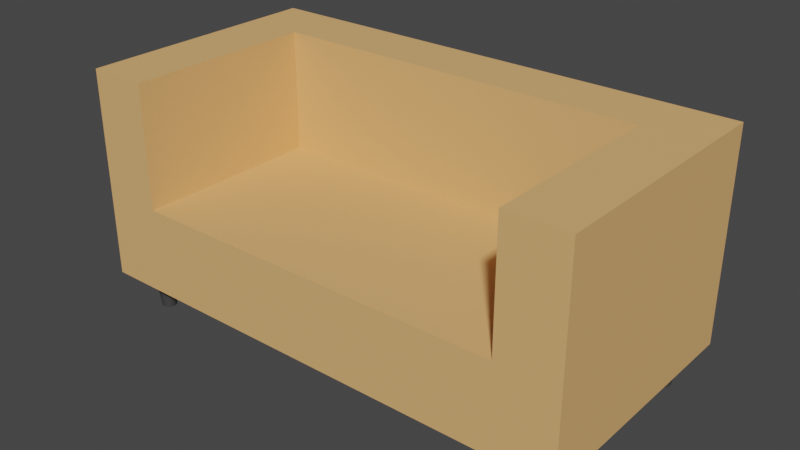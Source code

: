 # Source: Sofa.blend  (saved by Blender 3.3.6; exported with 4.5.12 LTS)
import bpy
from mathutils import Matrix  # noqa: F401  (used for matrix-valued properties, if any)

bpy.ops.wm.read_factory_settings(use_empty=True)
scene = bpy.context.scene
scene.name = 'Scene'

# ---- collections
col_collection = bpy.data.collections.new('Collection'); scene.collection.children.link(col_collection)

# ---- materials (node trees are filled in below, after node groups)
mat_textile = bpy.data.materials.new('textile')
mat_textile.use_transparent_shadow = False
mat_ben = bpy.data.materials.new('Ben')
mat_ben.use_transparent_shadow = False

# ---- node groups
ng_auto_smooth = bpy.data.node_groups.new('Auto Smooth', 'GeometryNodeTree')
_s = ng_auto_smooth.interface.new_socket(name='Geometry', in_out='OUTPUT', socket_type='NodeSocketGeometry')
_s = ng_auto_smooth.interface.new_socket(name='Geometry', in_out='INPUT', socket_type='NodeSocketGeometry')
_s = ng_auto_smooth.interface.new_socket(name='Angle', in_out='INPUT', socket_type='NodeSocketFloat')
_s.subtype = 'ANGLE'
_s.min_value = 0.0
_s.max_value = 3.142
ng_auto_smooth.is_modifier = True
_N = ng_auto_smooth.nodes; _L = ng_auto_smooth.links
n0 = _N.new('NodeGroupOutput'); n0.name = 'Group Output'; n0.location = (480, -100)
n1 = _N.new('NodeGroupInput'); n1.name = 'Group Input'; n1.location = (-420, -300)
n2 = _N.new('NodeGroupInput'); n2.name = 'Group Input.001'; n2.location = (-60, -100)
n3 = _N.new('GeometryNodeSetShadeSmooth'); n3.name = 'Set Shade Smooth'; n3.location = (120, -100)
n3.domain = 'EDGE'
n4 = _N.new('GeometryNodeSetShadeSmooth'); n4.name = 'Set Shade Smooth.001'; n4.location = (300, -100)
n5 = _N.new('GeometryNodeInputMeshEdgeAngle'); n5.name = 'Edge Angle'; n5.location = (-420, -220)
n6 = _N.new('GeometryNodeInputEdgeSmooth'); n6.name = 'Is Edge Smooth'; n6.location = (-60, -160)
n7 = _N.new('GeometryNodeInputShadeSmooth'); n7.name = 'Is Face Smooth'; n7.location = (-240, -340)
n8 = _N.new('FunctionNodeBooleanMath'); n8.name = 'Boolean Math'; n8.location = (-60, -220)
n9 = _N.new('FunctionNodeCompare'); n9.name = 'Compare'; n9.location = (-240, -180)
n9.operation = 'LESS_EQUAL'
_L.new(n5.outputs[0], n9.inputs[0])
_L.new(n4.outputs[0], n0.inputs[0])
_L.new(n1.outputs[1], n9.inputs[1])
_L.new(n9.outputs[0], n8.inputs[0])
_L.new(n7.outputs[0], n8.inputs[1])
_L.new(n2.outputs[0], n3.inputs[0])
_L.new(n6.outputs[0], n3.inputs[1])
_L.new(n3.outputs[0], n4.inputs[0])
_L.new(n8.outputs[0], n3.inputs[2])
n0.is_active_output = True

# ---- material node trees
mat_textile.use_nodes = True; mat_textile.node_tree.nodes.clear()
_N = mat_textile.node_tree.nodes; _L = mat_textile.node_tree.links
n0 = _N.new('ShaderNodeBsdfPrincipled'); n0.name = 'Principled BSDF'; n0.location = (10, 300)
n0.distribution = 'GGX'
n0.subsurface_method = 'RANDOM_WALK_SKIN'
n0.inputs[0].default_value = (0.8, 0.4469, 0.1703, 1.0)
n0.inputs[2].default_value = 0.7677
n0.inputs[3].default_value = 1.45
n0.inputs[27].default_value = (0.0, 0.0, 0.0, 1.0)
n0.inputs[28].default_value = 1.0
n1 = _N.new('ShaderNodeOutputMaterial'); n1.name = 'Material Output'; n1.location = (300, 300)
_L.new(n0.outputs[0], n1.inputs[0])
n1.is_active_output = True
mat_ben.use_nodes = True; mat_ben.node_tree.nodes.clear()
_N = mat_ben.node_tree.nodes; _L = mat_ben.node_tree.links
n0 = _N.new('ShaderNodeBsdfPrincipled'); n0.name = 'Principled BSDF'; n0.location = (10, 300)
n0.distribution = 'GGX'
n0.subsurface_method = 'RANDOM_WALK_SKIN'
n0.inputs[0].default_value = (0.0578, 0.0578, 0.0578, 1.0)
n0.inputs[3].default_value = 1.45
n0.inputs[27].default_value = (0.0, 0.0, 0.0, 1.0)
n0.inputs[28].default_value = 1.0
n1 = _N.new('ShaderNodeOutputMaterial'); n1.name = 'Material Output'; n1.location = (300, 300)
_L.new(n0.outputs[0], n1.inputs[0])
n1.is_active_output = True

# ---- world
world_world = bpy.data.worlds.new('World'); scene.world = world_world
world_world.use_nodes = True; world_world.node_tree.nodes.clear()
_N = world_world.node_tree.nodes; _L = world_world.node_tree.links
n0 = _N.new('ShaderNodeOutputWorld'); n0.name = 'World Output'; n0.location = (300, 300)
n1 = _N.new('ShaderNodeBackground'); n1.name = 'Background'; n1.location = (10, 300)
n1.inputs[0].default_value = (0.05088, 0.05088, 0.05088, 1.0)
_L.new(n1.outputs[0], n0.inputs[0])
n0.is_active_output = True
world_world.color = (0.05088, 0.05088, 0.05088)
world_world.use_sun_shadow = False
world_world.sun_shadow_jitter_overblur = 0.0

# ---- meshes
me_cube_001 = bpy.data.meshes.new('Cube.001')
me_cube_001.from_pydata([(1.0, -0.5, 0.1648), (1.0, -0.5, 1.0), (1.0, 0.5, 0.1648), (1.0, 0.5, 1.0), (0.0, 0.5, 0.1648), (0.0, 0.5, 1.0), (0.0, -0.5, 0.1648), (0.89, 0.4494, 0.1747), (0.7604, 0.5, 1.0), (0.7604, -0.5, 0.1648), (0.7604, 0.5, 0.1648), (0.7604, -0.5, 1.0), (1.0, 0.2649, 0.1648), (1.0, 0.2649, 1.0), (0.0, 0.2649, 1.0), (0.0, 0.2649, 0.1648), (0.7604, 0.2649, 1.0), (0.7604, 0.2649, 0.1648), (0.7604, -0.5, 0.5083), (0.0, -0.5, 0.5083), (0.0, 0.2649, 0.5083), (0.7604, 0.2649, 0.5083), (0.89, -0.3435, 0.004622), (0.89, 0.4262, 0.004622), (0.89, -0.3203, 0.1747), (0.8956, -0.3441, 0.004622), (0.9002, -0.3213, 0.1747), (0.901, -0.3457, 0.004622), (0.9099, -0.3243, 0.1747), (0.906, -0.3483, 0.004622), (0.9188, -0.3291, 0.1747), (0.9103, -0.3519, 0.004622), (0.9267, -0.3355, 0.1747), (0.9139, -0.3562, 0.004622), (0.9331, -0.3434, 0.1747), (0.9165, -0.3612, 0.004622), (0.9379, -0.3523, 0.1747), (0.9181, -0.3666, 0.004622), (0.9409, -0.362, 0.1747), (0.9187, -0.3722, 0.004622), (0.9419, -0.3722, 0.1747), (0.9181, -0.3777, 0.004622), (0.9409, -0.3823, 0.1747), (0.9165, -0.3831, 0.004622), (0.9379, -0.392, 0.1747), (0.9139, -0.3881, 0.004622), (0.9331, -0.401, 0.1747), (0.9103, -0.3924, 0.004622), (0.9267, -0.4088, 0.1747), (0.906, -0.396, 0.004622), (0.9188, -0.4153, 0.1747), (0.901, -0.3986, 0.004622), (0.9099, -0.42, 0.1747), (0.8956, -0.4002, 0.004622), (0.9002, -0.423, 0.1747), (0.89, -0.4008, 0.004622), (0.89, -0.424, 0.1747), (0.8845, -0.4002, 0.004622), (0.8799, -0.423, 0.1747), (0.8791, -0.3986, 0.004622), (0.8702, -0.42, 0.1747), (0.8741, -0.396, 0.004622), (0.8612, -0.4153, 0.1747), (0.8698, -0.3924, 0.004622), (0.8534, -0.4088, 0.1747), (0.8662, -0.3881, 0.004622), (0.8469, -0.401, 0.1747), (0.8636, -0.3831, 0.004622), (0.8422, -0.392, 0.1747), (0.8619, -0.3777, 0.004622), (0.8392, -0.3823, 0.1747), (0.8614, -0.3722, 0.004622), (0.8382, -0.3722, 0.1747), (0.8619, -0.3666, 0.004622), (0.8392, -0.362, 0.1747), (0.8636, -0.3612, 0.004622), (0.8422, -0.3523, 0.1747), (0.8662, -0.3562, 0.004622), (0.8469, -0.3434, 0.1747), (0.8698, -0.3519, 0.004622), (0.8534, -0.3355, 0.1747), (0.8741, -0.3483, 0.004622), (0.8612, -0.3291, 0.1747), (0.8791, -0.3457, 0.004622), (0.8702, -0.3243, 0.1747), (0.8845, -0.3441, 0.004622), (0.8799, -0.3213, 0.1747), (0.8956, 0.4256, 0.004622), (0.9002, 0.4484, 0.1747), (0.901, 0.424, 0.004622), (0.9099, 0.4454, 0.1747), (0.906, 0.4213, 0.004622), (0.9188, 0.4406, 0.1747), (0.9103, 0.4178, 0.004622), (0.9267, 0.4342, 0.1747), (0.9139, 0.4134, 0.004622), (0.9331, 0.4263, 0.1747), (0.9165, 0.4085, 0.004622), (0.9379, 0.4174, 0.1747), (0.9181, 0.4031, 0.004622), (0.9409, 0.4076, 0.1747), (0.9187, 0.3975, 0.004622), (0.9419, 0.3975, 0.1747), (0.9181, 0.3919, 0.004622), (0.9409, 0.3874, 0.1747), (0.9165, 0.3866, 0.004622), (0.9379, 0.3777, 0.1747), (0.9139, 0.3816, 0.004622), (0.9331, 0.3687, 0.1747), (0.9103, 0.3773, 0.004622), (0.9267, 0.3609, 0.1747), (0.906, 0.3737, 0.004622), (0.9188, 0.3544, 0.1747), (0.901, 0.3711, 0.004622), (0.9099, 0.3496, 0.1747), (0.8956, 0.3694, 0.004622), (0.9002, 0.3467, 0.1747), (0.89, 0.3689, 0.004622), (0.89, 0.3457, 0.1747), (0.8845, 0.3694, 0.004622), (0.8799, 0.3467, 0.1747), (0.8791, 0.3711, 0.004622), (0.8702, 0.3496, 0.1747), (0.8741, 0.3737, 0.004622), (0.8612, 0.3544, 0.1747), (0.8698, 0.3773, 0.004622), (0.8534, 0.3609, 0.1747), (0.8662, 0.3816, 0.004622), (0.8469, 0.3687, 0.1747), (0.8636, 0.3866, 0.004622), (0.8422, 0.3777, 0.1747), (0.8619, 0.3919, 0.004622), (0.8392, 0.3874, 0.1747), (0.8614, 0.3975, 0.004622), (0.8382, 0.3975, 0.1747), (0.8619, 0.4031, 0.004622), (0.8392, 0.4076, 0.1747), (0.8636, 0.4085, 0.004622), (0.8422, 0.4174, 0.1747), (0.8662, 0.4134, 0.004622), (0.8469, 0.4263, 0.1747), (0.8698, 0.4178, 0.004622), (0.8534, 0.4342, 0.1747), (0.8741, 0.4213, 0.004622), (0.8612, 0.4406, 0.1747), (0.8791, 0.424, 0.004622), (0.8702, 0.4454, 0.1747), (0.8845, 0.4256, 0.004622), (0.8799, 0.4484, 0.1747)], [], [(10, 8, 3, 2), (12, 13, 1, 0), (17, 12, 0, 9), (22, 24, 26, 25), (0, 1, 11, 18, 9), (13, 16, 11, 1), (15, 17, 9, 6), (4, 5, 8, 10), (4, 10, 17, 15), (3, 8, 16, 13), (8, 5, 14, 16), (10, 2, 12, 17), (2, 3, 13, 12), (21, 20, 19, 18), (11, 16, 21, 18), (16, 14, 20, 21), (9, 18, 19, 6), (88, 7, 148, 146, 144, 142, 140, 138, 136, 134, 132, 130, 128, 126, 124, 122, 120, 118, 116, 114, 112, 110, 108, 106, 104, 102, 100, 98, 96, 94, 92, 90), (143, 144, 146, 145), (25, 26, 28, 27), (141, 142, 144, 143), (27, 28, 30, 29), (139, 140, 142, 141), (29, 30, 32, 31), (137, 138, 140, 139), (31, 32, 34, 33), (135, 136, 138, 137), (33, 34, 36, 35), (133, 134, 136, 135), (35, 36, 38, 37), (131, 132, 134, 133), (37, 38, 40, 39), (129, 130, 132, 131), (39, 40, 42, 41), (127, 128, 130, 129), (41, 42, 44, 43), (125, 126, 128, 127), (43, 44, 46, 45), (123, 124, 126, 125), (45, 46, 48, 47), (121, 122, 124, 123), (47, 48, 50, 49), (119, 120, 122, 121), (49, 50, 52, 51), (117, 118, 120, 119), (51, 52, 54, 53), (115, 116, 118, 117), (53, 54, 56, 55), (113, 114, 116, 115), (55, 56, 58, 57), (111, 112, 114, 113), (57, 58, 60, 59), (109, 110, 112, 111), (59, 60, 62, 61), (107, 108, 110, 109), (61, 62, 64, 63), (105, 106, 108, 107), (63, 64, 66, 65), (103, 104, 106, 105), (65, 66, 68, 67), (101, 102, 104, 103), (67, 68, 70, 69), (99, 100, 102, 101), (69, 70, 72, 71), (97, 98, 100, 99), (71, 72, 74, 73), (95, 96, 98, 97), (73, 74, 76, 75), (93, 94, 96, 95), (75, 76, 78, 77), (91, 92, 94, 93), (77, 78, 80, 79), (23, 87, 89, 91, 93, 95, 97, 99, 101, 103, 105, 107, 109, 111, 113, 115, 117, 119, 121, 123, 125, 127, 129, 131, 133, 135, 137, 139, 141, 143, 145, 147), (89, 90, 92, 91), (79, 80, 82, 81), (147, 148, 7, 23), (87, 88, 90, 89), (81, 82, 84, 83), (26, 24, 86, 84, 82, 80, 78, 76, 74, 72, 70, 68, 66, 64, 62, 60, 58, 56, 54, 52, 50, 48, 46, 44, 42, 40, 38, 36, 34, 32, 30, 28), (23, 7, 88, 87), (83, 84, 86, 85), (145, 146, 148, 147), (85, 86, 24, 22), (22, 25, 27, 29, 31, 33, 35, 37, 39, 41, 43, 45, 47, 49, 51, 53, 55, 57, 59, 61, 63, 65, 67, 69, 71, 73, 75, 77, 79, 81, 83, 85)])
me_cube_001.polygons.foreach_set('use_smooth', [True] * 84)
me_cube_001.polygons.foreach_set('material_index', [0, 0, 0, 1, 0, 0, 0, 0, 0, 0, 0, 0, 0, 0, 0, 0, 0, 1, 1, 1, 1, 1, 1, 1, 1, 1, 1, 1, 1, 1, 1, 1, 1, 1, 1, 1, 1, 1, 1, 1, 1, 1, 1, 1, 1, 1, 1, 1, 1, 1, 1, 1, 1, 1, 1, 1, 1, 1, 1, 1, 1, 1, 1, 1, 1, 1, 1, 1, 1, 1, 1, 1, 1, 1, 1, 1, 1, 1, 1, 1, 1, 1, 1, 1])
_uv = me_cube_001.uv_layers.new(name='UVMap')
_uv.uv.foreach_set('vector', [0.375, 0.47, 0.625, 0.47, 0.625, 0.5, 0.375, 0.5, 0.375, 0.5588, 0.625, 0.5588, 0.625, 0.75, 0.375, 0.75, 0.345, 0.5588, 0.375, 0.5588, 0.375, 0.75, 0.345, 0.75, 1.0, 0.5, 1.0, 1.0, 0.9688, 1.0, 0.9688, 0.5, 0.375, 0.75, 0.625, 0.75, 0.625, 0.78, 0.5021, 0.78, 0.375, 0.78, 0.625, 0.5588, 0.655, 0.5588, 0.655, 0.75, 0.625, 0.75, 0.25, 0.5588, 0.345, 0.5588, 0.345, 0.75, 0.25, 0.75, 0.375, 0.375, 0.625, 0.375, 0.625, 0.47, 0.375, 0.47, 0.25, 0.5, 0.345, 0.5, 0.345, 0.5588, 0.25, 0.5588, 0.625, 0.5, 0.655, 0.5, 0.655, 0.5588, 0.625, 0.5588, 0.655, 0.5, 0.75, 0.5, 0.75, 0.5588, 0.655, 0.5588, 0.345, 0.5, 0.375, 0.5, 0.375, 0.5588, 0.345, 0.5588, 0.375, 0.5, 0.625, 0.5, 0.625, 0.5588, 0.375, 0.5588, 0.655, 0.5588, 0.75, 0.5588, 0.75, 0.75, 0.655, 0.75, 0.655, 0.75, 0.655, 0.5588, 0.655, 0.5588, 0.655, 0.75, 0.655, 0.5588, 0.75, 0.5588, 0.75, 0.5588, 0.655, 0.5588, 0.375, 0.78, 0.625, 0.78, 0.5021, 0.875, 0.375, 0.875, 0.2968, 0.4854, 0.25, 0.49, 0.2032, 0.4854, 0.1582, 0.4717, 0.1167, 0.4496, 0.08029, 0.4197, 0.05045, 0.3833, 0.02827, 0.3418, 0.01461, 0.2968, 0.01, 0.25, 0.01461, 0.2032, 0.02827, 0.1582, 0.05045, 0.1167, 0.08029, 0.08029, 0.1167, 0.05045, 0.1582, 0.02827, 0.2032, 0.01461, 0.25, 0.01, 0.2968, 0.01461, 0.3418, 0.02827, 0.3833, 0.05045, 0.4197, 0.08029, 0.4496, 0.1167, 0.4717, 0.1582, 0.4854, 0.2032, 0.49, 0.25, 0.4854, 0.2968, 0.4717, 0.3418, 0.4496, 0.3833, 0.4197, 0.4197, 0.3833, 0.4496, 0.3418, 0.4717, 0.09375, 0.5, 0.09375, 1.0, 0.0625, 1.0, 0.0625, 0.5, 0.9688, 0.5, 0.9688, 1.0, 0.9375, 1.0, 0.9375, 0.5, 0.125, 0.5, 0.125, 1.0, 0.09375, 1.0, 0.09375, 0.5, 0.9375, 0.5, 0.9375, 1.0, 0.9062, 1.0, 0.9062, 0.5, 0.1562, 0.5, 0.1562, 1.0, 0.125, 1.0, 0.125, 0.5, 0.9062, 0.5, 0.9062, 1.0, 0.875, 1.0, 0.875, 0.5, 0.1875, 0.5, 0.1875, 1.0, 0.1562, 1.0, 0.1562, 0.5, 0.875, 0.5, 0.875, 1.0, 0.8438, 1.0, 0.8438, 0.5, 0.2188, 0.5, 0.2188, 1.0, 0.1875, 1.0, 0.1875, 0.5, 0.8438, 0.5, 0.8438, 1.0, 0.8125, 1.0, 0.8125, 0.5, 0.25, 0.5, 0.25, 1.0, 0.2188, 1.0, 0.2188, 0.5, 0.8125, 0.5, 0.8125, 1.0, 0.7812, 1.0, 0.7812, 0.5, 0.2812, 0.5, 0.2812, 1.0, 0.25, 1.0, 0.25, 0.5, 0.7812, 0.5, 0.7812, 1.0, 0.75, 1.0, 0.75, 0.5, 0.3125, 0.5, 0.3125, 1.0, 0.2812, 1.0, 0.2812, 0.5, 0.75, 0.5, 0.75, 1.0, 0.7188, 1.0, 0.7188, 0.5, 0.3438, 0.5, 0.3438, 1.0, 0.3125, 1.0, 0.3125, 0.5, 0.7188, 0.5, 0.7188, 1.0, 0.6875, 1.0, 0.6875, 0.5, 0.375, 0.5, 0.375, 1.0, 0.3438, 1.0, 0.3438, 0.5, 0.6875, 0.5, 0.6875, 1.0, 0.6562, 1.0, 0.6562, 0.5, 0.4062, 0.5, 0.4062, 1.0, 0.375, 1.0, 0.375, 0.5, 0.6562, 0.5, 0.6562, 1.0, 0.625, 1.0, 0.625, 0.5, 0.4375, 0.5, 0.4375, 1.0, 0.4062, 1.0, 0.4062, 0.5, 0.625, 0.5, 0.625, 1.0, 0.5938, 1.0, 0.5938, 0.5, 0.4688, 0.5, 0.4688, 1.0, 0.4375, 1.0, 0.4375, 0.5, 0.5938, 0.5, 0.5938, 1.0, 0.5625, 1.0, 0.5625, 0.5, 0.5, 0.5, 0.5, 1.0, 0.4688, 1.0, 0.4688, 0.5, 0.5625, 0.5, 0.5625, 1.0, 0.5312, 1.0, 0.5312, 0.5, 0.5312, 0.5, 0.5312, 1.0, 0.5, 1.0, 0.5, 0.5, 0.5312, 0.5, 0.5312, 1.0, 0.5, 1.0, 0.5, 0.5, 0.5625, 0.5, 0.5625, 1.0, 0.5312, 1.0, 0.5312, 0.5, 0.5, 0.5, 0.5, 1.0, 0.4688, 1.0, 0.4688, 0.5, 0.5938, 0.5, 0.5938, 1.0, 0.5625, 1.0, 0.5625, 0.5, 0.4688, 0.5, 0.4688, 1.0, 0.4375, 1.0, 0.4375, 0.5, 0.625, 0.5, 0.625, 1.0, 0.5938, 1.0, 0.5938, 0.5, 0.4375, 0.5, 0.4375, 1.0, 0.4062, 1.0, 0.4062, 0.5, 0.6562, 0.5, 0.6562, 1.0, 0.625, 1.0, 0.625, 0.5, 0.4062, 0.5, 0.4062, 1.0, 0.375, 1.0, 0.375, 0.5, 0.6875, 0.5, 0.6875, 1.0, 0.6562, 1.0, 0.6562, 0.5, 0.375, 0.5, 0.375, 1.0, 0.3438, 1.0, 0.3438, 0.5, 0.7188, 0.5, 0.7188, 1.0, 0.6875, 1.0, 0.6875, 0.5, 0.3438, 0.5, 0.3438, 1.0, 0.3125, 1.0, 0.3125, 0.5, 0.75, 0.5, 0.75, 1.0, 0.7188, 1.0, 0.7188, 0.5, 0.3125, 0.5, 0.3125, 1.0, 0.2812, 1.0, 0.2812, 0.5, 0.7812, 0.5, 0.7812, 1.0, 0.75, 1.0, 0.75, 0.5, 0.2812, 0.5, 0.2812, 1.0, 0.25, 1.0, 0.25, 0.5, 0.8125, 0.5, 0.8125, 1.0, 0.7812, 1.0, 0.7812, 0.5, 0.25, 0.5, 0.25, 1.0, 0.2188, 1.0, 0.2188, 0.5, 0.8438, 0.5, 0.8438, 1.0, 0.8125, 1.0, 0.8125, 0.5, 0.2188, 0.5, 0.2188, 1.0, 0.1875, 1.0, 0.1875, 0.5, 0.875, 0.5, 0.875, 1.0, 0.8438, 1.0, 0.8438, 0.5, 0.1875, 0.5, 0.1875, 1.0, 0.1562, 1.0, 0.1562, 0.5, 0.9062, 0.5, 0.9062, 1.0, 0.875, 1.0, 0.875, 0.5, 0.1562, 0.5, 0.1562, 1.0, 0.125, 1.0, 0.125, 0.5, 0.75, 0.49, 0.7968, 0.4854, 0.8418, 0.4717, 0.8833, 0.4496, 0.9197, 0.4197, 0.9496, 0.3833, 0.9717, 0.3418, 0.9854, 0.2968, 0.99, 0.25, 0.9854, 0.2032, 0.9717, 0.1582, 0.9496, 0.1167, 0.9197, 0.08029, 0.8833, 0.05045, 0.8418, 0.02827, 0.7968, 0.01461, 0.75, 0.01, 0.7032, 0.01461, 0.6582, 0.02827, 0.6167, 0.05045, 0.5803, 0.08029, 0.5504, 0.1167, 0.5283, 0.1582, 0.5146, 0.2032, 0.51, 0.25, 0.5146, 0.2968, 0.5283, 0.3418, 0.5504, 0.3833, 0.5803, 0.4197, 0.6167, 0.4496, 0.6582, 0.4717, 0.7032, 0.4854, 0.9375, 0.5, 0.9375, 1.0, 0.9062, 1.0, 0.9062, 0.5, 0.125, 0.5, 0.125, 1.0, 0.09375, 1.0, 0.09375, 0.5, 0.03125, 0.5, 0.03125, 1.0, 0.0, 1.0, 0.0, 0.5, 0.9688, 0.5, 0.9688, 1.0, 0.9375, 1.0, 0.9375, 0.5, 0.09375, 0.5, 0.09375, 1.0, 0.0625, 1.0, 0.0625, 0.5, 0.2968, 0.4854, 0.25, 0.49, 0.2032, 0.4854, 0.1582, 0.4717, 0.1167, 0.4496, 0.08029, 0.4197, 0.05045, 0.3833, 0.02827, 0.3418, 0.01461, 0.2968, 0.01, 0.25, 0.01461, 0.2032, 0.02827, 0.1582, 0.05045, 0.1167, 0.08029, 0.08029, 0.1167, 0.05045, 0.1582, 0.02827, 0.2032, 0.01461, 0.25, 0.01, 0.2968, 0.01461, 0.3418, 0.02827, 0.3833, 0.05045, 0.4197, 0.08029, 0.4496, 0.1167, 0.4717, 0.1582, 0.4854, 0.2032, 0.49, 0.25, 0.4854, 0.2968, 0.4717, 0.3418, 0.4496, 0.3833, 0.4197, 0.4197, 0.3833, 0.4496, 0.3418, 0.4717, 1.0, 0.5, 1.0, 1.0, 0.9688, 1.0, 0.9688, 0.5, 0.0625, 0.5, 0.0625, 1.0, 0.03125, 1.0, 0.03125, 0.5, 0.0625, 0.5, 0.0625, 1.0, 0.03125, 1.0, 0.03125, 0.5, 0.03125, 0.5, 0.03125, 1.0, 0.0, 1.0, 0.0, 0.5, 0.75, 0.49, 0.7968, 0.4854, 0.8418, 0.4717, 0.8833, 0.4496, 0.9197, 0.4197, 0.9496, 0.3833, 0.9717, 0.3418, 0.9854, 0.2968, 0.99, 0.25, 0.9854, 0.2032, 0.9717, 0.1582, 0.9496, 0.1167, 0.9197, 0.08029, 0.8833, 0.05045, 0.8418, 0.02827, 0.7968, 0.01461, 0.75, 0.01, 0.7032, 0.01461, 0.6582, 0.02827, 0.6167, 0.05045, 0.5803, 0.08029, 0.5504, 0.1167, 0.5283, 0.1582, 0.5146, 0.2032, 0.51, 0.25, 0.5146, 0.2968, 0.5283, 0.3418, 0.5504, 0.3833, 0.5803, 0.4197, 0.6167, 0.4496, 0.6582, 0.4717, 0.7032, 0.4854])
me_cube_001.materials.append(mat_textile)
me_cube_001.materials.append(mat_ben)
me_cube_001.update()

# ---- objects
ob_cube = bpy.data.objects.new('Cube', me_cube_001)

# ---- transforms, parenting, visibility, modifiers, constraints
ob_cube.location = (0.0, 0.0, 0.0)
_m = ob_cube.modifiers.new('Bevel', 'BEVEL')
_m.segments = 3
_m.limit_method = 'WEIGHT'
_m.angle_limit = 1.276
_m.use_clamp_overlap = False
_m = ob_cube.modifiers.new('Mirror', 'MIRROR')
_m = ob_cube.modifiers.new('Auto Smooth', 'NODES')
_m.node_group = ng_auto_smooth
_gi = [s.identifier for s in ng_auto_smooth.interface.items_tree if s.item_type == 'SOCKET' and s.in_out == 'INPUT']
_m[_gi[1]] = 0.5236  # Angle

# ---- collection membership
col_collection.objects.link(ob_cube)

# ---- scene / render settings (as saved in the file)
scene.frame_start = 1; scene.frame_end = 250; scene.frame_set(1)
scene.render.engine = 'BLENDER_EEVEE_NEXT'
scene.cycles.sampling_pattern = 'TABULATED_SOBOL'
scene.cycles.use_light_tree = False
scene.view_settings.view_transform = 'Filmic'
bpy.context.view_layer.update()

# ---- added for rendering (the .blend has no active camera and no usable light): camera, sun
cam_auto = bpy.data.cameras.new('AutoCamera')
cam_auto.lens = 50.0
cam_auto.sensor_width = 36.0
cam_auto.clip_end = 1000.0
ob_auto_camera = bpy.data.objects.new('AutoCamera', cam_auto)
scene.collection.objects.link(ob_auto_camera)
ob_auto_camera.location = (2.26459, -2.7175, 2.31398)
ob_auto_camera.rotation_euler = (1.09748, -7.21219e-08, 0.694738)
scene.camera = ob_auto_camera
light_auto_sun = bpy.data.lights.new('AutoSun', 'SUN')
light_auto_sun.energy = 3.0
light_auto_sun.angle = 0.0523599
ob_auto_sun = bpy.data.objects.new('AutoSun', light_auto_sun)
scene.collection.objects.link(ob_auto_sun)
ob_auto_sun.rotation_euler = (0.872665, 0.174533, 0.523599)
bpy.context.view_layer.update()
